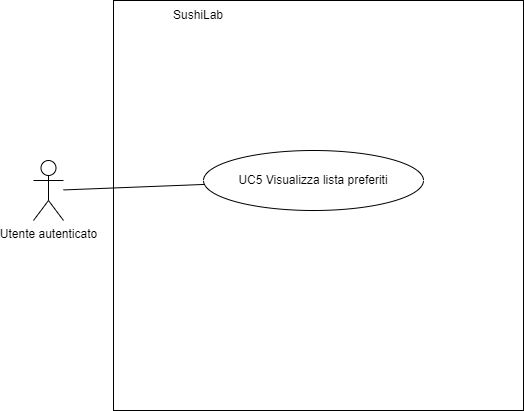

The diagram above was exported from draw.io. Its source (the exported page's mxGraphModel, read from the mxfile embedded in the PNG):
<mxGraphModel dx="1038" dy="539" grid="1" gridSize="10" guides="1" tooltips="1" connect="1" arrows="1" fold="1" page="1" pageScale="1" pageWidth="850" pageHeight="1100" math="0" shadow="0">
  <root>
    <mxCell id="0" />
    <mxCell id="1" parent="0" />
    <mxCell id="zg_-843E0W1hCsM3trmx-1" value="Utente autenticato" style="shape=umlActor;verticalLabelPosition=bottom;verticalAlign=top;html=1;outlineConnect=0;" vertex="1" parent="1">
      <mxGeometry x="140" y="340" width="30" height="60" as="geometry" />
    </mxCell>
    <mxCell id="zg_-843E0W1hCsM3trmx-2" value="" style="whiteSpace=wrap;html=1;aspect=fixed;" vertex="1" parent="1">
      <mxGeometry x="220" y="180" width="410" height="410" as="geometry" />
    </mxCell>
    <mxCell id="zg_-843E0W1hCsM3trmx-3" value="SushiLab" style="text;html=1;strokeColor=none;fillColor=none;align=center;verticalAlign=middle;whiteSpace=wrap;rounded=0;" vertex="1" parent="1">
      <mxGeometry x="240" y="180" width="130" height="30" as="geometry" />
    </mxCell>
    <mxCell id="zg_-843E0W1hCsM3trmx-4" style="edgeStyle=none;rounded=0;orthogonalLoop=1;jettySize=auto;html=1;endArrow=none;endFill=0;strokeColor=default;" edge="1" parent="1" source="zg_-843E0W1hCsM3trmx-5">
      <mxGeometry relative="1" as="geometry">
        <mxPoint x="170" y="369.433962264151" as="targetPoint" />
      </mxGeometry>
    </mxCell>
    <mxCell id="zg_-843E0W1hCsM3trmx-5" value="UC5 Visualizza lista preferiti" style="ellipse;whiteSpace=wrap;html=1;" vertex="1" parent="1">
      <mxGeometry x="310" y="330" width="220" height="60" as="geometry" />
    </mxCell>
  </root>
</mxGraphModel>